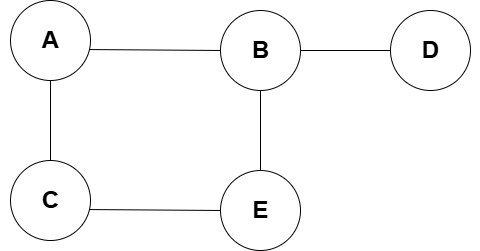

The diagram above was exported from draw.io. Its source (the exported page's mxGraphModel, read from the mxfile embedded in the PNG):
<mxGraphModel dx="1274" dy="738" grid="1" gridSize="10" guides="1" tooltips="1" connect="1" arrows="1" fold="1" page="1" pageScale="1" pageWidth="80" pageHeight="80" math="0" shadow="0">
  <root>
    <mxCell id="0" />
    <mxCell id="1" parent="0" />
    <mxCell id="YVGtcLak1Ns_iUPvxPEA-1" value="" style="ellipse;whiteSpace=wrap;html=1;aspect=fixed;" vertex="1" parent="1">
      <mxGeometry x="210" y="30" width="80" height="80" as="geometry" />
    </mxCell>
    <mxCell id="YVGtcLak1Ns_iUPvxPEA-2" value="" style="endArrow=none;html=1;rounded=0;exitX=0.988;exitY=0.613;exitDx=0;exitDy=0;exitPerimeter=0;" edge="1" parent="1" source="YVGtcLak1Ns_iUPvxPEA-1">
      <mxGeometry width="50" height="50" relative="1" as="geometry">
        <mxPoint x="440" y="290" as="sourcePoint" />
        <mxPoint x="420" y="80" as="targetPoint" />
      </mxGeometry>
    </mxCell>
    <mxCell id="YVGtcLak1Ns_iUPvxPEA-3" value="" style="ellipse;whiteSpace=wrap;html=1;aspect=fixed;" vertex="1" parent="1">
      <mxGeometry x="210" y="190" width="80" height="80" as="geometry" />
    </mxCell>
    <mxCell id="YVGtcLak1Ns_iUPvxPEA-4" value="" style="endArrow=none;html=1;rounded=0;exitX=0.988;exitY=0.613;exitDx=0;exitDy=0;exitPerimeter=0;" edge="1" parent="1" source="YVGtcLak1Ns_iUPvxPEA-3">
      <mxGeometry width="50" height="50" relative="1" as="geometry">
        <mxPoint x="440" y="450" as="sourcePoint" />
        <mxPoint x="420" y="240" as="targetPoint" />
      </mxGeometry>
    </mxCell>
    <mxCell id="YVGtcLak1Ns_iUPvxPEA-5" value="" style="endArrow=none;html=1;rounded=0;entryX=0.5;entryY=1;entryDx=0;entryDy=0;exitX=0.5;exitY=0;exitDx=0;exitDy=0;" edge="1" parent="1" source="YVGtcLak1Ns_iUPvxPEA-3" target="YVGtcLak1Ns_iUPvxPEA-1">
      <mxGeometry width="50" height="50" relative="1" as="geometry">
        <mxPoint x="440" y="290" as="sourcePoint" />
        <mxPoint x="490" y="240" as="targetPoint" />
      </mxGeometry>
    </mxCell>
    <mxCell id="YVGtcLak1Ns_iUPvxPEA-6" value="" style="ellipse;whiteSpace=wrap;html=1;aspect=fixed;" vertex="1" parent="1">
      <mxGeometry x="420" y="200" width="80" height="80" as="geometry" />
    </mxCell>
    <mxCell id="YVGtcLak1Ns_iUPvxPEA-7" value="" style="ellipse;whiteSpace=wrap;html=1;aspect=fixed;" vertex="1" parent="1">
      <mxGeometry x="420" y="40" width="80" height="80" as="geometry" />
    </mxCell>
    <mxCell id="YVGtcLak1Ns_iUPvxPEA-8" value="" style="endArrow=none;html=1;rounded=0;entryX=0.5;entryY=1;entryDx=0;entryDy=0;exitX=0.5;exitY=0;exitDx=0;exitDy=0;" edge="1" parent="1" source="YVGtcLak1Ns_iUPvxPEA-6" target="YVGtcLak1Ns_iUPvxPEA-7">
      <mxGeometry width="50" height="50" relative="1" as="geometry">
        <mxPoint x="440" y="290" as="sourcePoint" />
        <mxPoint x="490" y="240" as="targetPoint" />
      </mxGeometry>
    </mxCell>
    <mxCell id="YVGtcLak1Ns_iUPvxPEA-9" value="" style="ellipse;whiteSpace=wrap;html=1;aspect=fixed;" vertex="1" parent="1">
      <mxGeometry x="590" y="40" width="80" height="80" as="geometry" />
    </mxCell>
    <mxCell id="YVGtcLak1Ns_iUPvxPEA-10" value="" style="endArrow=none;html=1;rounded=0;entryX=0;entryY=0.5;entryDx=0;entryDy=0;exitX=1;exitY=0.5;exitDx=0;exitDy=0;" edge="1" parent="1" source="YVGtcLak1Ns_iUPvxPEA-7" target="YVGtcLak1Ns_iUPvxPEA-9">
      <mxGeometry width="50" height="50" relative="1" as="geometry">
        <mxPoint x="440" y="290" as="sourcePoint" />
        <mxPoint x="490" y="240" as="targetPoint" />
      </mxGeometry>
    </mxCell>
    <mxCell id="YVGtcLak1Ns_iUPvxPEA-11" value="A" style="text;strokeColor=none;fillColor=none;html=1;fontSize=24;fontStyle=1;verticalAlign=middle;align=center;" vertex="1" parent="1">
      <mxGeometry x="200" y="50" width="100" height="40" as="geometry" />
    </mxCell>
    <mxCell id="YVGtcLak1Ns_iUPvxPEA-12" value="B" style="text;strokeColor=none;fillColor=none;html=1;fontSize=24;fontStyle=1;verticalAlign=middle;align=center;" vertex="1" parent="1">
      <mxGeometry x="410" y="60" width="100" height="40" as="geometry" />
    </mxCell>
    <mxCell id="YVGtcLak1Ns_iUPvxPEA-13" value="C" style="text;strokeColor=none;fillColor=none;html=1;fontSize=24;fontStyle=1;verticalAlign=middle;align=center;" vertex="1" parent="1">
      <mxGeometry x="200" y="210" width="100" height="40" as="geometry" />
    </mxCell>
    <mxCell id="YVGtcLak1Ns_iUPvxPEA-14" value="D" style="text;strokeColor=none;fillColor=none;html=1;fontSize=24;fontStyle=1;verticalAlign=middle;align=center;" vertex="1" parent="1">
      <mxGeometry x="580" y="60" width="100" height="40" as="geometry" />
    </mxCell>
    <mxCell id="YVGtcLak1Ns_iUPvxPEA-15" value="E" style="text;strokeColor=none;fillColor=none;html=1;fontSize=24;fontStyle=1;verticalAlign=middle;align=center;" vertex="1" parent="1">
      <mxGeometry x="410" y="220" width="100" height="40" as="geometry" />
    </mxCell>
  </root>
</mxGraphModel>